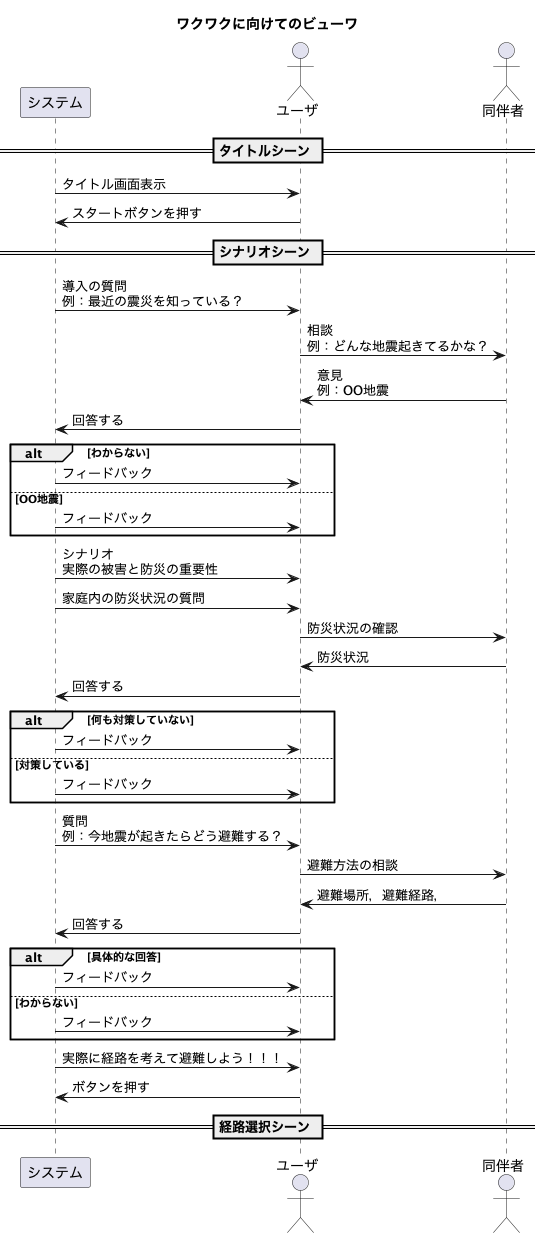

The diagram above was rendered by PlantUML. Its source (embedded in the PNG):
@startuml wakuwaku
title ワクワクに向けてのビューワ

participant システム
actor ユーザ
actor 同伴者

== タイトルシーン ==
システム -> ユーザ : タイトル画面表示
ユーザ -> システム : スタートボタンを押す

== シナリオシーン ==
システム -> ユーザ : 導入の質問\n例：最近の震災を知っている？
ユーザ -> 同伴者 : 相談\n例：どんな地震起きてるかな？
同伴者 -> ユーザ : 意見\n例：OO地震
ユーザ -> システム : 回答する

alt わからない
    システム -> ユーザ : フィードバック
else OO地震
    システム -> ユーザ : フィードバック
end

システム -> ユーザ : シナリオ\n実際の被害と防災の重要性
システム -> ユーザ : 家庭内の防災状況の質問
ユーザ -> 同伴者 : 防災状況の確認
同伴者 -> ユーザ : 防災状況
ユーザ -> システム : 回答する

alt 何も対策していない
    システム -> ユーザ : フィードバック
else 対策している
    システム -> ユーザ : フィードバック
end

システム -> ユーザ : 質問\n例：今地震が起きたらどう避難する？
ユーザ -> 同伴者 : 避難方法の相談
同伴者 -> ユーザ : 避難場所，避難経路，etc...
ユーザ -> システム : 回答する

alt 具体的な回答
    システム -> ユーザ : フィードバック
else わからない
    システム -> ユーザ : フィードバック
end

システム -> ユーザ : 実際に経路を考えて避難しよう！！！
ユーザ -> システム : ボタンを押す

== 経路選択シーン ==
@enduml